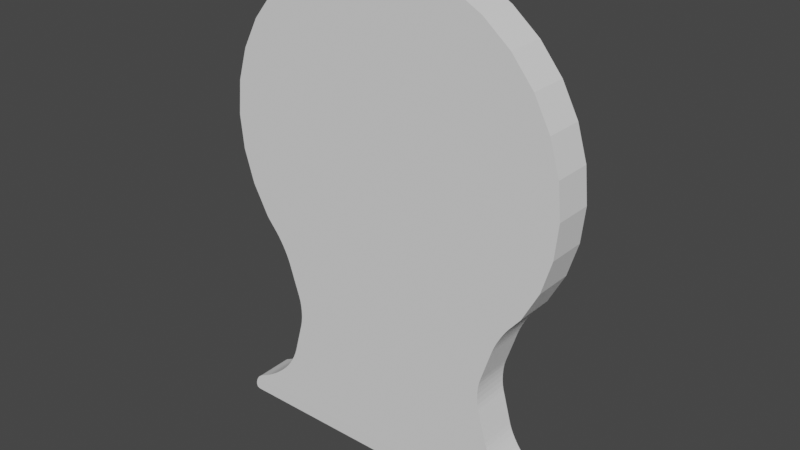 # Source: StarPlate.blend  (saved by Blender 2.80.75; exported with 4.5.12 LTS)
import bpy
from mathutils import Matrix  # noqa: F401  (used for matrix-valued properties, if any)

bpy.ops.wm.read_factory_settings(use_empty=True)
scene = bpy.context.scene
scene.name = 'Scene'

# ---- collections
col_collection = bpy.data.collections.new('Collection'); scene.collection.children.link(col_collection)

# ---- world
world_world = bpy.data.worlds.new('World'); scene.world = world_world
world_world.use_nodes = True; world_world.node_tree.nodes.clear()
_N = world_world.node_tree.nodes; _L = world_world.node_tree.links
n0 = _N.new('ShaderNodeOutputWorld'); n0.name = 'World Output'; n0.location = (300, 300)
n1 = _N.new('ShaderNodeBackground'); n1.name = 'Background'; n1.location = (10, 300)
n1.inputs[0].default_value = (0.05088, 0.05088, 0.05088, 1.0)
_L.new(n1.outputs[0], n0.inputs[0])
n0.is_active_output = True
world_world.color = (0.05088, 0.05088, 0.05088)
world_world.use_sun_shadow = False
world_world.sun_shadow_jitter_overblur = 0.0

# ---- meshes
me_cylinder = bpy.data.meshes.new('Cylinder')
me_cylinder.from_pydata([(-1.281, -0.1404, -2.637e-06), (-1.281, 0.1404, 2.637e-06), (-1.256, -0.1404, -0.2498), (-1.256, 0.1404, -0.2498), (-1.183, -0.1403, -0.49), (-1.183, 0.1404, -0.49), (-1.065, -0.1403, -0.7114), (-1.065, 0.1404, -0.7114), (1.065, -0.1403, -0.7114), (1.065, 0.1404, -0.7114), (1.183, -0.1403, -0.49), (1.183, 0.1404, -0.49), (1.256, -0.1404, -0.2498), (1.256, 0.1404, -0.2498), (1.281, -0.1404, -2.22e-06), (1.281, 0.1404, 3.055e-06), (1.256, -0.1404, 0.2498), (1.256, 0.1404, 0.2498), (1.183, -0.1404, 0.49), (1.183, 0.1403, 0.49), (1.065, -0.1404, 0.7114), (1.065, 0.1403, 0.7114), (0.9055, -0.1404, 0.9055), (0.9055, 0.1403, 0.9055), (0.7114, -0.1404, 1.065), (0.7114, 0.1403, 1.065), (0.49, -0.1404, 1.183), (0.49, 0.1403, 1.183), (0.2498, -0.1404, 1.256), (0.2498, 0.1403, 1.256), (-1.23e-06, -0.1404, 1.281), (-1.243e-06, 0.1403, 1.281), (-0.2498, -0.1404, 1.256), (-0.2498, 0.1403, 1.256), (-0.49, -0.1404, 1.183), (-0.49, 0.1403, 1.183), (-0.7114, -0.1404, 1.065), (-0.7114, 0.1403, 1.065), (-0.9055, -0.1404, 0.9055), (-0.9055, 0.1403, 0.9055), (-1.065, -0.1404, 0.7114), (-1.065, 0.1403, 0.7114), (-1.183, -0.1404, 0.49), (-1.183, 0.1403, 0.49), (-1.256, -0.1404, 0.2498), (-1.256, 0.1404, 0.2498), (-0.9821, -0.1403, -0.8122), (-0.8681, -0.1403, -1.02), (-0.961, -0.1403, -0.8402), (-0.9388, -0.1403, -0.8742), (-0.917, -0.1403, -0.9118), (-0.897, -0.1403, -0.9504), (-0.8804, -0.1403, -0.9874), (-0.8683, 0.1404, -1.02), (-0.9821, 0.1404, -0.8122), (-0.8805, 0.1404, -0.9874), (-0.8971, 0.1404, -0.9504), (-0.917, 0.1404, -0.9118), (-0.9388, 0.1404, -0.8742), (-0.961, 0.1404, -0.8402), (1.18, -0.1407, -2.101), (0.9884, -0.1405, -1.959), (1.149, -0.1407, -2.083), (1.115, -0.1406, -2.062), (1.079, -0.1406, -2.036), (1.045, -0.1406, -2.01), (1.014, -0.1405, -1.983), (0.9888, 0.1402, -1.958), (1.181, 0.14, -2.099), (1.014, 0.1402, -1.982), (1.045, 0.1401, -2.008), (1.08, 0.1401, -2.035), (1.116, 0.1401, -2.06), (1.15, 0.14, -2.082), (-1.18, 0.1399, -2.098), (-0.9877, 0.1401, -1.957), (-1.149, 0.14, -2.081), (-1.115, 0.14, -2.059), (-1.079, 0.14, -2.034), (-1.044, 0.1401, -2.008), (-1.013, 0.1401, -1.981), (-0.9875, -0.1406, -1.958), (-1.179, -0.1408, -2.1), (-1.013, -0.1406, -1.982), (-1.044, -0.1406, -2.009), (-1.078, -0.1407, -2.036), (-1.114, -0.1407, -2.061), (-1.148, -0.1407, -2.083), (0.8682, -0.1403, -1.02), (0.9821, -0.1403, -0.8122), (0.8804, -0.1403, -0.9874), (0.8971, -0.1403, -0.9504), (0.917, -0.1403, -0.9118), (0.9388, -0.1403, -0.8742), (0.961, -0.1403, -0.8402), (0.9821, 0.1404, -0.8122), (0.8682, 0.1404, -1.02), (0.961, 0.1404, -0.8402), (0.9388, 0.1404, -0.8742), (0.917, 0.1404, -0.9118), (0.8971, 0.1404, -0.9504), (0.8804, 0.1404, -0.9874), (-0.789, -0.1403, -1.263), (-0.7833, -0.1404, -1.494), (-0.7804, -0.1403, -1.296), (-0.7746, -0.1403, -1.336), (-0.7718, -0.1403, -1.378), (-0.7725, -0.1403, -1.42), (-0.7764, -0.1404, -1.46), (-0.7838, 0.1403, -1.496), (-0.7892, 0.1404, -1.265), (-0.7768, 0.1403, -1.462), (-0.7728, 0.1404, -1.423), (-0.7722, 0.1404, -1.38), (-0.7748, 0.1404, -1.338), (-0.7806, 0.1404, -1.299), (0.7835, -0.1404, -1.495), (0.7891, -0.1403, -1.264), (0.7766, -0.1404, -1.461), (0.7727, -0.1403, -1.421), (0.772, -0.1403, -1.379), (0.7747, -0.1403, -1.337), (0.7805, -0.1403, -1.297), (0.7891, 0.1404, -1.264), (0.7837, 0.1404, -1.495), (0.7805, 0.1404, -1.297), (0.7747, 0.1404, -1.337), (0.7721, 0.1404, -1.379), (0.7727, 0.1404, -1.421), (0.7767, 0.1404, -1.461), (0.8479, 0.1403, -1.73), (0.964, 0.1402, -1.933), (0.859, 0.1403, -1.763), (0.8751, 0.1403, -1.8), (0.8951, 0.1403, -1.837), (0.9176, 0.1402, -1.874), (0.9411, 0.1402, -1.906), (0.9635, -0.1405, -1.933), (0.8477, -0.1404, -1.73), (0.9406, -0.1405, -1.907), (0.9172, -0.1405, -1.875), (0.8947, -0.1405, -1.838), (0.8748, -0.1404, -1.8), (0.8587, -0.1404, -1.763), (-0.8472, -0.1404, -1.729), (-0.9628, -0.1406, -1.933), (-0.8582, -0.1405, -1.762), (-0.8742, -0.1405, -1.799), (-0.8941, -0.1405, -1.837), (-0.9165, -0.1405, -1.874), (-0.94, -0.1405, -1.906), (-0.9637, 0.1402, -1.933), (-0.8475, 0.1403, -1.73), (-0.9407, 0.1402, -1.906), (-0.9172, 0.1402, -1.874), (-0.8947, 0.1402, -1.837), (-0.8747, 0.1402, -1.8), (-0.8586, 0.1403, -1.763), (-1.241, -0.1409, -2.131), (-1.302, -0.1406, -2.231), (-1.234, -0.141, -2.163), (-1.257, -0.1409, -2.142), (-1.272, -0.1409, -2.156), (-1.284, -0.1408, -2.173), (-1.294, -0.1407, -2.192), (-1.3, -0.1407, -2.212), (-1.304, 0.1401, -2.228), (-1.243, 0.1398, -2.129), (-1.235, 0.1397, -2.16), (-1.302, 0.14, -2.209), (-1.296, 0.14, -2.19), (-1.286, 0.1399, -2.171), (-1.273, 0.1398, -2.154), (-1.258, 0.1398, -2.139), (1.304, -0.1404, -2.232), (1.244, -0.1408, -2.133), (1.236, -0.1408, -2.164), (1.302, -0.1405, -2.214), (1.296, -0.1406, -2.194), (1.287, -0.1407, -2.175), (1.274, -0.1407, -2.158), (1.259, -0.1408, -2.143), (1.245, 0.1399, -2.131), (1.306, 0.1403, -2.23), (1.237, 0.1399, -2.161), (1.261, 0.1399, -2.141), (1.275, 0.14, -2.155), (1.288, 0.14, -2.172), (1.298, 0.1401, -2.191), (1.304, 0.1402, -2.211), (-1.275, 0.1404, -2.264), (-1.304, 0.1402, -2.235), (-1.295, 0.1403, -2.255), (-1.302, -0.1405, -2.238), (-1.274, -0.1403, -2.266), (-1.294, -0.1404, -2.258), (1.276, -0.1402, -2.268), (1.304, -0.1404, -2.239), (1.296, -0.1403, -2.259), (1.306, 0.1403, -2.237), (1.277, 0.1405, -2.265), (1.297, 0.1404, -2.257)], [], [(0, 1, 3, 2), (2, 3, 5, 4), (4, 5, 7, 6), (47, 53, 110, 102), (117, 123, 96, 88), (145, 151, 75, 81), (0, 2, 4, 6, 46, 48, 49, 50, 51, 52, 47, 102, 104, 105, 106, 107, 108, 103, 144, 146, 147, 148, 149, 150, 145, 81, 83, 84, 85, 86, 87, 82, 158, 160, 176, 175, 60, 62, 63, 64, 65, 66, 61, 137, 139, 140, 141, 142, 143, 138, 116, 118, 119, 120, 121, 122, 117, 88, 90, 91, 92, 93, 94, 89, 8, 10, 12, 14, 16, 18, 20, 22, 24, 26, 28, 30, 32, 34, 36, 38, 40, 42, 44), (89, 95, 9, 8), (103, 109, 152, 144), (8, 9, 11, 10), (10, 11, 13, 12), (12, 13, 15, 14), (14, 15, 17, 16), (16, 17, 19, 18), (18, 19, 21, 20), (20, 21, 23, 22), (22, 23, 25, 24), (24, 25, 27, 26), (26, 27, 29, 28), (28, 29, 31, 30), (30, 31, 33, 32), (32, 33, 35, 34), (34, 35, 37, 36), (36, 37, 39, 38), (38, 39, 41, 40), (40, 41, 43, 42), (61, 67, 131, 137), (42, 43, 45, 44), (44, 45, 1, 0), (6, 7, 54, 46), (175, 182, 68, 60), (174, 176, 160, 159, 193, 195, 194, 196, 198, 197), (166, 168, 184, 183, 199, 201, 200, 190, 192, 191), (159, 166, 191, 193), (3, 1, 45, 43, 41, 39, 37, 35, 33, 31, 29, 27, 25, 23, 21, 19, 17, 15, 13, 11, 9, 95, 97, 98, 99, 100, 101, 96, 123, 125, 126, 127, 128, 129, 124, 130, 132, 133, 134, 135, 136, 131, 67, 69, 70, 71, 72, 73, 68, 182, 184, 168, 167, 74, 76, 77, 78, 79, 80, 75, 151, 153, 154, 155, 156, 157, 152, 109, 111, 112, 113, 114, 115, 110, 53, 55, 56, 57, 58, 59, 54, 7, 5), (138, 130, 124, 116), (53, 47, 52, 55), (55, 52, 51, 56), (56, 51, 50, 57), (57, 50, 49, 58), (58, 49, 48, 59), (59, 48, 46, 54), (74, 82, 87, 76), (76, 87, 86, 77), (77, 86, 85, 78), (78, 85, 84, 79), (79, 84, 83, 80), (80, 83, 81, 75), (67, 61, 66, 69), (69, 66, 65, 70), (70, 65, 64, 71), (71, 64, 63, 72), (72, 63, 62, 73), (73, 62, 60, 68), (95, 89, 94, 97), (97, 94, 93, 98), (98, 93, 92, 99), (99, 92, 91, 100), (100, 91, 90, 101), (101, 90, 88, 96), (109, 103, 108, 111), (111, 108, 107, 112), (112, 107, 106, 113), (113, 106, 105, 114), (114, 105, 104, 115), (115, 104, 102, 110), (123, 117, 122, 125), (125, 122, 121, 126), (126, 121, 120, 127), (127, 120, 119, 128), (128, 119, 118, 129), (129, 118, 116, 124), (130, 138, 143, 132), (132, 143, 142, 133), (133, 142, 141, 134), (134, 141, 140, 135), (135, 140, 139, 136), (136, 139, 137, 131), (151, 145, 150, 153), (153, 150, 149, 154), (154, 149, 148, 155), (155, 148, 147, 156), (156, 147, 146, 157), (157, 146, 144, 152), (183, 174, 197, 199), (158, 161, 160), (161, 162, 160), (162, 163, 160), (163, 164, 160), (164, 165, 160), (165, 159, 160), (166, 169, 168), (169, 170, 168), (170, 171, 168), (171, 172, 168), (172, 173, 168), (173, 167, 168), (174, 177, 176), (177, 178, 176), (178, 179, 176), (179, 180, 176), (180, 181, 176), (181, 175, 176), (182, 185, 184), (185, 186, 184), (186, 187, 184), (187, 188, 184), (188, 189, 184), (189, 183, 184), (166, 159, 165, 169), (169, 165, 164, 170), (170, 164, 163, 171), (171, 163, 162, 172), (172, 162, 161, 173), (173, 161, 158, 167), (182, 175, 181, 185), (185, 181, 180, 186), (186, 180, 179, 187), (187, 179, 178, 188), (188, 178, 177, 189), (189, 177, 174, 183), (82, 74, 167, 158), (190, 194, 195, 192), (192, 195, 193, 191), (199, 197, 198, 201), (201, 198, 196, 200), (190, 200, 196, 194)])
_uv = me_cylinder.uv_layers.new(name='UVMap')
_uv.uv.foreach_set('vector', [0.04501, 0.3702, 0.00117, 0.3655, 0.01004, 0.3226, 0.05211, 0.3345, 0.05211, 0.3345, 0.01004, 0.3226, 0.02576, 0.2826, 0.06558, 0.3004, 0.06558, 0.3004, 0.02576, 0.2826, 0.04604, 0.2463, 0.08475, 0.2681, 0.1165, 0.2172, 0.0775, 0.1995, 0.09303, 0.1648, 0.1324, 0.1805, 0.3832, 0.2033, 0.4261, 0.199, 0.4309, 0.2366, 0.3885, 0.2418, 0.1287, 0.06852, 0.09186, 0.07465, 0.09112, 0.07011, 0.1269, 0.06402, 0.6537, 0.4099, 0.6909, 0.4135, 0.7267, 0.4244, 0.7596, 0.442, 0.7747, 0.4544, 0.7797, 0.4575, 0.7848, 0.4608, 0.7903, 0.4641, 0.7961, 0.467, 0.8016, 0.4695, 0.8065, 0.4713, 0.8425, 0.4831, 0.8475, 0.4844, 0.8534, 0.4852, 0.8596, 0.4856, 0.8659, 0.4856, 0.8718, 0.485, 0.8769, 0.4839, 0.9119, 0.4745, 0.9168, 0.4728, 0.9223, 0.4704, 0.9279, 0.4675, 0.9333, 0.4641, 0.9382, 0.4607, 0.9431, 0.4564, 0.9482, 0.4515, 0.9535, 0.446, 0.959, 0.4397, 0.9647, 0.4324, 0.9685, 0.427, 0.9719, 0.4218, 0.9745, 0.4171, 0.9793, 0.4076, 0.9841, 0.4087, 0.9841, 0.7851, 0.9793, 0.7863, 0.9744, 0.7766, 0.9718, 0.7719, 0.9684, 0.7667, 0.9646, 0.7613, 0.959, 0.756, 0.9535, 0.7512, 0.9483, 0.7474, 0.9432, 0.7436, 0.9382, 0.7402, 0.9334, 0.7367, 0.928, 0.7334, 0.9223, 0.7304, 0.9169, 0.728, 0.912, 0.7264, 0.877, 0.7169, 0.8719, 0.7158, 0.866, 0.7152, 0.8598, 0.7151, 0.8535, 0.7155, 0.8476, 0.7164, 0.8426, 0.7177, 0.8064, 0.7294, 0.8015, 0.7312, 0.796, 0.7337, 0.7903, 0.7367, 0.7847, 0.7399, 0.7796, 0.7432, 0.7746, 0.747, 0.7596, 0.7593, 0.7266, 0.7769, 0.6908, 0.7878, 0.6536, 0.7914, 0.6163, 0.7878, 0.5806, 0.7769, 0.5476, 0.7592, 0.5187, 0.7355, 0.495, 0.7066, 0.4773, 0.6736, 0.4665, 0.6378, 0.4628, 0.6006, 0.4665, 0.5634, 0.4774, 0.5276, 0.495, 0.4946, 0.5187, 0.4657, 0.5477, 0.442, 0.5806, 0.4244, 0.6164, 0.4135, 0.3954, 0.2844, 0.4412, 0.2717, 0.4475, 0.2928, 0.403, 0.3039, 0.1399, 0.1401, 0.09834, 0.1405, 0.09607, 0.1059, 0.1366, 0.1029, 0.403, 0.3039, 0.4475, 0.2928, 0.4576, 0.3341, 0.4134, 0.3411, 0.4134, 0.3411, 0.4576, 0.3341, 0.4625, 0.3776, 0.4178, 0.3783, 0.4178, 0.3783, 0.4625, 0.3776, 0.4601, 0.4222, 0.4157, 0.4154, 0.4157, 0.4154, 0.4601, 0.4222, 0.4496, 0.4662, 0.4069, 0.4514, 0.4069, 0.4514, 0.4496, 0.4662, 0.4309, 0.5076, 0.3916, 0.4851, 0.3916, 0.4851, 0.4309, 0.5076, 0.4047, 0.5449, 0.3702, 0.5153, 0.3702, 0.5153, 0.4047, 0.5449, 0.3718, 0.5767, 0.3435, 0.541, 0.3435, 0.541, 0.3718, 0.5767, 0.3334, 0.6017, 0.3123, 0.5611, 0.3123, 0.5611, 0.3334, 0.6017, 0.2907, 0.619, 0.2779, 0.5749, 0.2779, 0.5749, 0.2907, 0.619, 0.245, 0.6279, 0.2413, 0.5817, 0.2413, 0.5817, 0.245, 0.6279, 0.1976, 0.6275, 0.2042, 0.5809, 0.2042, 0.5809, 0.1976, 0.6275, 0.1527, 0.6151, 0.1685, 0.5721, 0.1685, 0.5721, 0.1527, 0.6151, 0.1119, 0.5948, 0.1354, 0.5563, 0.1354, 0.5563, 0.1119, 0.5948, 0.07592, 0.5675, 0.1062, 0.5344, 0.1062, 0.5344, 0.07592, 0.5675, 0.04591, 0.5341, 0.08174, 0.5075, 0.08174, 0.5075, 0.04591, 0.5341, 0.0228, 0.4957, 0.06291, 0.4764, 0.06291, 0.4764, 0.0228, 0.4957, 0.007388, 0.4537, 0.0503, 0.4423, 0.4134, 0.07886, 0.456, 0.09114, 0.4541, 0.09717, 0.411, 0.08422, 0.0503, 0.4423, 0.007388, 0.4537, 0.0001463, 0.4098, 0.0443, 0.4065, 0.0443, 0.4065, 0.0001463, 0.4098, 0.00117, 0.3655, 0.04501, 0.3702, 0.08475, 0.2681, 0.04604, 0.2463, 0.05771, 0.2284, 0.09686, 0.252, 0.4334, 0.04385, 0.4618, 0.03979, 0.4625, 0.05021, 0.4293, 0.04977, 0.9945, 0.7956, 0.9841, 0.7851, 0.9841, 0.4087, 0.9945, 0.3983, 0.9955, 0.3983, 0.9986, 0.3996, 0.9999, 0.4026, 0.9999, 0.7912, 0.9986, 0.7943, 0.9955, 0.7956, 0.9941, 0.398, 0.9837, 0.3876, 0.9837, 0.01056, 0.9941, 0.0001465, 0.9952, 0.0001463, 0.9983, 0.001408, 0.9995, 0.004455, 0.9995, 0.3937, 0.9983, 0.3968, 0.9952, 0.398, 0.1097, 0.03262, 0.1013, 0.00904, 0.1032, 0.006226, 0.1094, 0.03326, 0.6909, 0.3906, 0.6537, 0.3943, 0.6165, 0.3906, 0.5807, 0.3798, 0.5477, 0.3622, 0.5188, 0.3385, 0.495, 0.3096, 0.4774, 0.2766, 0.4665, 0.2408, 0.4628, 0.2036, 0.4665, 0.1664, 0.4773, 0.1306, 0.4949, 0.09764, 0.5186, 0.06872, 0.5475, 0.04499, 0.5805, 0.02734, 0.6162, 0.01646, 0.6535, 0.01278, 0.6907, 0.01642, 0.7265, 0.02725, 0.7594, 0.04486, 0.7745, 0.05717, 0.7795, 0.06028, 0.7845, 0.06358, 0.7901, 0.06681, 0.7959, 0.06977, 0.8014, 0.07224, 0.8063, 0.07406, 0.8425, 0.08579, 0.8475, 0.08706, 0.8533, 0.08792, 0.8596, 0.08831, 0.8659, 0.08821, 0.8718, 0.08761, 0.8768, 0.08657, 0.9117, 0.07701, 0.9166, 0.07535, 0.9221, 0.07296, 0.9277, 0.06998, 0.9331, 0.06663, 0.9379, 0.06313, 0.9429, 0.05884, 0.948, 0.05388, 0.9533, 0.04836, 0.9588, 0.04193, 0.9645, 0.03458, 0.9683, 0.02913, 0.9716, 0.02388, 0.9742, 0.01918, 0.9791, 0.00945, 0.9837, 0.01056, 0.9837, 0.3876, 0.9791, 0.3887, 0.9743, 0.3792, 0.9717, 0.3745, 0.9684, 0.3692, 0.9645, 0.3638, 0.9589, 0.3585, 0.9534, 0.3537, 0.9482, 0.3499, 0.9431, 0.3463, 0.9381, 0.3428, 0.9333, 0.3393, 0.9279, 0.336, 0.9223, 0.333, 0.9168, 0.3306, 0.9119, 0.329, 0.8771, 0.3195, 0.8721, 0.3185, 0.8662, 0.3179, 0.8599, 0.3178, 0.8536, 0.3182, 0.8478, 0.3191, 0.8428, 0.3204, 0.8064, 0.3321, 0.8015, 0.334, 0.796, 0.3364, 0.7903, 0.3394, 0.7847, 0.3426, 0.7797, 0.3459, 0.7746, 0.3497, 0.7596, 0.362, 0.7267, 0.3797, 0.3982, 0.1231, 0.44, 0.1343, 0.4297, 0.1696, 0.3878, 0.1585, 0.0775, 0.1995, 0.1165, 0.2172, 0.114, 0.2227, 0.07504, 0.2035, 0.07504, 0.2035, 0.114, 0.2227, 0.1109, 0.2288, 0.07198, 0.2083, 0.07198, 0.2083, 0.1109, 0.2288, 0.1074, 0.2352, 0.06848, 0.2136, 0.06848, 0.2136, 0.1074, 0.2352, 0.1037, 0.2415, 0.06476, 0.2189, 0.06476, 0.2189, 0.1037, 0.2415, 0.1001, 0.2472, 0.06108, 0.224, 0.06108, 0.224, 0.1001, 0.2472, 0.09686, 0.252, 0.05771, 0.2284, 0.08885, 0.0389, 0.1153, 0.04189, 0.1153, 0.04291, 0.08853, 0.04359, 0.08853, 0.04359, 0.1153, 0.04291, 0.1177, 0.0464, 0.08859, 0.04888, 0.08859, 0.04888, 0.1177, 0.0464, 0.1202, 0.05055, 0.089, 0.0545, 0.089, 0.0545, 0.1202, 0.05055, 0.1228, 0.05515, 0.08965, 0.06015, 0.08965, 0.06015, 0.1228, 0.05515, 0.125, 0.05977, 0.0904, 0.06547, 0.0904, 0.06547, 0.125, 0.05977, 0.1269, 0.06402, 0.09112, 0.07011, 0.456, 0.09114, 0.4134, 0.07886, 0.4158, 0.07375, 0.4577, 0.0851, 0.4577, 0.0851, 0.4158, 0.07375, 0.4186, 0.06825, 0.4594, 0.07819, 0.4594, 0.07819, 0.4186, 0.06825, 0.4216, 0.06276, 0.4609, 0.07082, 0.4609, 0.07082, 0.4216, 0.06276, 0.4245, 0.05764, 0.4619, 0.06344, 0.4619, 0.06344, 0.4245, 0.05764, 0.4271, 0.05323, 0.4625, 0.05645, 0.4625, 0.05645, 0.4271, 0.05323, 0.4293, 0.04977, 0.4625, 0.05021, 0.4412, 0.2717, 0.3954, 0.2844, 0.3937, 0.2781, 0.4393, 0.2663, 0.4393, 0.2663, 0.3937, 0.2781, 0.3919, 0.2709, 0.4373, 0.2602, 0.4373, 0.2602, 0.3919, 0.2709, 0.3903, 0.2631, 0.4354, 0.2537, 0.4354, 0.2537, 0.3903, 0.2631, 0.3893, 0.2555, 0.4336, 0.2473, 0.4336, 0.2473, 0.3893, 0.2555, 0.3886, 0.2482, 0.4321, 0.2415, 0.4321, 0.2415, 0.3886, 0.2482, 0.3885, 0.2418, 0.4309, 0.2366, 0.09834, 0.1405, 0.1399, 0.1401, 0.1397, 0.1463, 0.09855, 0.1441, 0.09855, 0.1441, 0.1397, 0.1463, 0.139, 0.1532, 0.09831, 0.1483, 0.09831, 0.1483, 0.139, 0.1532, 0.1379, 0.1606, 0.09757, 0.1528, 0.09757, 0.1528, 0.1379, 0.1606, 0.1363, 0.1678, 0.09636, 0.1573, 0.09636, 0.1573, 0.1363, 0.1678, 0.1344, 0.1746, 0.09478, 0.1614, 0.09478, 0.1614, 0.1344, 0.1746, 0.1324, 0.1805, 0.09303, 0.1648, 0.4261, 0.199, 0.3832, 0.2033, 0.3829, 0.1964, 0.426, 0.1948, 0.426, 0.1948, 0.3829, 0.1964, 0.3831, 0.1888, 0.4261, 0.1899, 0.4261, 0.1899, 0.3831, 0.1888, 0.3837, 0.1807, 0.4267, 0.1845, 0.4267, 0.1845, 0.3837, 0.1807, 0.3848, 0.1728, 0.4275, 0.179, 0.4275, 0.179, 0.3848, 0.1728, 0.3862, 0.1652, 0.4285, 0.1739, 0.4285, 0.1739, 0.3862, 0.1652, 0.3878, 0.1585, 0.4297, 0.1696, 0.44, 0.1343, 0.3982, 0.1231, 0.3996, 0.1169, 0.4422, 0.1292, 0.4422, 0.1292, 0.3996, 0.1169, 0.4015, 0.11, 0.4447, 0.1231, 0.4447, 0.1231, 0.4015, 0.11, 0.4038, 0.103, 0.4472, 0.1164, 0.4472, 0.1164, 0.4038, 0.103, 0.4063, 0.09604, 0.4498, 0.1096, 0.4498, 0.1096, 0.4063, 0.09604, 0.4088, 0.08968, 0.4521, 0.103, 0.4521, 0.103, 0.4088, 0.08968, 0.411, 0.08422, 0.4541, 0.09717, 0.09186, 0.07465, 0.1287, 0.06852, 0.1304, 0.07315, 0.09262, 0.07927, 0.09262, 0.07927, 0.1304, 0.07315, 0.1321, 0.07872, 0.09347, 0.08458, 0.09347, 0.08458, 0.1321, 0.07872, 0.1337, 0.0849, 0.09431, 0.09028, 0.09431, 0.09028, 0.1337, 0.0849, 0.1351, 0.09126, 0.09507, 0.09598, 0.09507, 0.09598, 0.1351, 0.09126, 0.1361, 0.09739, 0.09566, 0.1013, 0.09566, 0.1013, 0.1361, 0.09739, 0.1366, 0.1029, 0.09607, 0.1059, 0.449, 0.01119, 0.4371, 0.03578, 0.4373, 0.03497, 0.4465, 0.007574, 0.9793, 0.4076, 0.9809, 0.4052, 0.9841, 0.4087, 0.9809, 0.4052, 0.9831, 0.4029, 0.9841, 0.4087, 0.9831, 0.4029, 0.9857, 0.401, 0.9841, 0.4087, 0.9857, 0.401, 0.9886, 0.3995, 0.9841, 0.4087, 0.9886, 0.3995, 0.9916, 0.3986, 0.9841, 0.4087, 0.9916, 0.3986, 0.9945, 0.3983, 0.9841, 0.4087, 0.9941, 0.398, 0.9913, 0.3977, 0.9837, 0.3876, 0.9913, 0.3977, 0.9883, 0.3968, 0.9837, 0.3876, 0.9883, 0.3968, 0.9854, 0.3953, 0.9837, 0.3876, 0.9854, 0.3953, 0.9828, 0.3934, 0.9837, 0.3876, 0.9828, 0.3934, 0.9806, 0.3911, 0.9837, 0.3876, 0.9806, 0.3911, 0.9791, 0.3887, 0.9837, 0.3876, 0.9945, 0.7956, 0.9916, 0.7952, 0.9841, 0.7851, 0.9916, 0.7952, 0.9886, 0.7943, 0.9841, 0.7851, 0.9886, 0.7943, 0.9857, 0.7928, 0.9841, 0.7851, 0.9857, 0.7928, 0.9831, 0.7909, 0.9841, 0.7851, 0.9831, 0.7909, 0.9809, 0.7887, 0.9841, 0.7851, 0.9809, 0.7887, 0.9793, 0.7863, 0.9841, 0.7851, 0.9791, 0.00945, 0.9806, 0.007042, 0.9837, 0.01056, 0.9806, 0.007042, 0.9828, 0.004799, 0.9837, 0.01056, 0.9828, 0.004799, 0.9854, 0.002872, 0.9837, 0.01056, 0.9854, 0.002872, 0.9883, 0.001394, 0.9837, 0.01056, 0.9883, 0.001394, 0.9913, 0.0004641, 0.9837, 0.01056, 0.9913, 0.0004641, 0.9941, 0.0001465, 0.9837, 0.01056, 0.1013, 0.00904, 0.1097, 0.03262, 0.1096, 0.03304, 0.09857, 0.01232, 0.09857, 0.01232, 0.1096, 0.03304, 0.1096, 0.03369, 0.09613, 0.01582, 0.09613, 0.01582, 0.1096, 0.03369, 0.1099, 0.03448, 0.09403, 0.01951, 0.09403, 0.01951, 0.1099, 0.03448, 0.1104, 0.0353, 0.0923, 0.02331, 0.0923, 0.02331, 0.1104, 0.0353, 0.1112, 0.03603, 0.09099, 0.02715, 0.09099, 0.02715, 0.1112, 0.03603, 0.1121, 0.03651, 0.09006, 0.03094, 0.4618, 0.03979, 0.4334, 0.04385, 0.4346, 0.04273, 0.4609, 0.03483, 0.4609, 0.03483, 0.4346, 0.04273, 0.4356, 0.0414, 0.4595, 0.02982, 0.4595, 0.02982, 0.4356, 0.0414, 0.4364, 0.03999, 0.4575, 0.02484, 0.4575, 0.02484, 0.4364, 0.03999, 0.437, 0.03861, 0.4551, 0.02003, 0.4551, 0.02003, 0.437, 0.03861, 0.4374, 0.03738, 0.4522, 0.01546, 0.4522, 0.01546, 0.4374, 0.03738, 0.4371, 0.03578, 0.449, 0.01119, 0.1153, 0.04189, 0.08885, 0.0389, 0.09006, 0.03094, 0.1121, 0.03651, 0.1108, 0.000477, 0.1124, 0.03369, 0.1106, 0.03298, 0.1068, 0.003234, 0.1068, 0.003234, 0.1106, 0.03298, 0.1094, 0.03326, 0.1032, 0.006226, 0.4465, 0.007574, 0.4373, 0.03497, 0.4364, 0.03356, 0.4422, 0.003689, 0.4422, 0.003689, 0.4364, 0.03356, 0.4352, 0.0326, 0.4375, 0.0001463, 0.1108, 0.000477, 0.4375, 0.0001463, 0.4352, 0.0326, 0.1124, 0.03369])
me_cylinder.use_remesh_preserve_volume = False
me_cylinder.use_remesh_preserve_attributes = False
me_cylinder.use_mirror_vertex_groups = False
me_cylinder.update()
me_cylinder_001 = bpy.data.meshes.new('Cylinder.001')
me_cylinder_001.from_pydata([(-1.087, -0.03219, -2.903e-05), (-1.087, 0.03219, 2.903e-05), (-1.067, -0.032, -0.2122), (-1.067, 0.03238, -0.2121), (-1.005, -0.03181, -0.4162), (-1.005, 0.03257, -0.4161), (-0.9042, -0.03165, -0.6042), (-0.9042, 0.03273, -0.6041), (-0.7689, -0.0315, -0.769), (-0.7689, 0.03288, -0.7689), (-0.6041, -0.03137, -0.9042), (-0.6041, 0.03301, -0.9041), (-0.4161, -0.03128, -1.005), (-0.4161, 0.0331, -1.005), (-0.2121, -0.03123, -1.067), (-0.2121, 0.03315, -1.066), (-8.073e-08, -0.03121, -1.087), (-8.355e-08, 0.03317, -1.087), (0.2121, -0.03123, -1.067), (0.2121, 0.03315, -1.066), (0.4161, -0.03128, -1.005), (0.4161, 0.0331, -1.005), (0.6041, -0.03137, -0.9042), (0.6041, 0.03301, -0.9041), (0.7689, -0.0315, -0.769), (0.7689, 0.03288, -0.7689), (0.9042, -0.03165, -0.6042), (0.9042, 0.03273, -0.6041), (1.005, -0.03181, -0.4162), (1.005, 0.03257, -0.4161), (1.067, -0.032, -0.2122), (1.067, 0.03238, -0.2121), (1.087, -0.03219, -2.867e-05), (1.087, 0.03219, 2.938e-05), (1.067, -0.03238, 0.2121), (1.067, 0.032, 0.2122), (1.005, -0.03257, 0.4161), (1.005, 0.03181, 0.4162), (0.9042, -0.03273, 0.6041), (0.9042, 0.03165, 0.6042), (0.7689, -0.03288, 0.7689), (0.7689, 0.0315, 0.769), (0.6041, -0.03301, 0.9041), (0.6041, 0.03137, 0.9042), (0.4161, -0.0331, 1.005), (0.4161, 0.03128, 1.005), (0.2121, -0.03315, 1.066), (0.2121, 0.03123, 1.067), (-1.049e-06, -0.03317, 1.087), (-1.051e-06, 0.03121, 1.087), (-0.2121, -0.03315, 1.066), (-0.2121, 0.03123, 1.067), (-0.4161, -0.0331, 1.005), (-0.4161, 0.03128, 1.005), (-0.6041, -0.03301, 0.9041), (-0.6041, 0.03137, 0.9042), (-0.7689, -0.03288, 0.7689), (-0.7689, 0.0315, 0.7689), (-0.9042, -0.03273, 0.6041), (-0.9042, 0.03165, 0.6042), (-1.005, -0.03257, 0.4161), (-1.005, 0.03181, 0.4162), (-1.067, -0.03238, 0.2121), (-1.067, 0.032, 0.2122)], [], [(0, 1, 3, 2), (2, 3, 5, 4), (4, 5, 7, 6), (6, 7, 9, 8), (8, 9, 11, 10), (10, 11, 13, 12), (12, 13, 15, 14), (14, 15, 17, 16), (16, 17, 19, 18), (18, 19, 21, 20), (20, 21, 23, 22), (22, 23, 25, 24), (24, 25, 27, 26), (26, 27, 29, 28), (28, 29, 31, 30), (30, 31, 33, 32), (32, 33, 35, 34), (34, 35, 37, 36), (36, 37, 39, 38), (38, 39, 41, 40), (40, 41, 43, 42), (42, 43, 45, 44), (44, 45, 47, 46), (46, 47, 49, 48), (48, 49, 51, 50), (50, 51, 53, 52), (52, 53, 55, 54), (54, 55, 57, 56), (56, 57, 59, 58), (58, 59, 61, 60), (3, 1, 63, 61, 59, 57, 55, 53, 51, 49, 47, 45, 43, 41, 39, 37, 35, 33, 31, 29, 27, 25, 23, 21, 19, 17, 15, 13, 11, 9, 7, 5), (60, 61, 63, 62), (62, 63, 1, 0), (0, 2, 4, 6, 8, 10, 12, 14, 16, 18, 20, 22, 24, 26, 28, 30, 32, 34, 36, 38, 40, 42, 44, 46, 48, 50, 52, 54, 56, 58, 60, 62)])
_uv = me_cylinder_001.uv_layers.new(name='UVMap')
_uv.uv.foreach_set('vector', [1.0, 0.5, 1.0, 1.0, 0.9688, 1.0, 0.9688, 0.5, 0.9688, 0.5, 0.9688, 1.0, 0.9375, 1.0, 0.9375, 0.5, 0.9375, 0.5, 0.9375, 1.0, 0.9062, 1.0, 0.9062, 0.5, 0.9062, 0.5, 0.9062, 1.0, 0.875, 1.0, 0.875, 0.5, 0.875, 0.5, 0.875, 1.0, 0.8438, 1.0, 0.8438, 0.5, 0.8438, 0.5, 0.8438, 1.0, 0.8125, 1.0, 0.8125, 0.5, 0.8125, 0.5, 0.8125, 1.0, 0.7812, 1.0, 0.7812, 0.5, 0.7812, 0.5, 0.7812, 1.0, 0.75, 1.0, 0.75, 0.5, 0.75, 0.5, 0.75, 1.0, 0.7188, 1.0, 0.7188, 0.5, 0.7188, 0.5, 0.7188, 1.0, 0.6875, 1.0, 0.6875, 0.5, 0.6875, 0.5, 0.6875, 1.0, 0.6562, 1.0, 0.6562, 0.5, 0.6562, 0.5, 0.6562, 1.0, 0.625, 1.0, 0.625, 0.5, 0.625, 0.5, 0.625, 1.0, 0.5938, 1.0, 0.5938, 0.5, 0.5938, 0.5, 0.5938, 1.0, 0.5625, 1.0, 0.5625, 0.5, 0.5625, 0.5, 0.5625, 1.0, 0.5312, 1.0, 0.5312, 0.5, 0.5312, 0.5, 0.5312, 1.0, 0.5, 1.0, 0.5, 0.5, 0.5, 0.5, 0.5, 1.0, 0.4688, 1.0, 0.4688, 0.5, 0.4688, 0.5, 0.4688, 1.0, 0.4375, 1.0, 0.4375, 0.5, 0.4375, 0.5, 0.4375, 1.0, 0.4062, 1.0, 0.4062, 0.5, 0.4062, 0.5, 0.4062, 1.0, 0.375, 1.0, 0.375, 0.5, 0.375, 0.5, 0.375, 1.0, 0.3438, 1.0, 0.3438, 0.5, 0.3438, 0.5, 0.3438, 1.0, 0.3125, 1.0, 0.3125, 0.5, 0.3125, 0.5, 0.3125, 1.0, 0.2812, 1.0, 0.2812, 0.5, 0.2812, 0.5, 0.2812, 1.0, 0.25, 1.0, 0.25, 0.5, 0.25, 0.5, 0.25, 1.0, 0.2188, 1.0, 0.2188, 0.5, 0.2188, 0.5, 0.2188, 1.0, 0.1875, 1.0, 0.1875, 0.5, 0.1875, 0.5, 0.1875, 1.0, 0.1562, 1.0, 0.1562, 0.5, 0.1562, 0.5, 0.1562, 1.0, 0.125, 1.0, 0.125, 0.5, 0.125, 0.5, 0.125, 1.0, 0.09375, 1.0, 0.09375, 0.5, 0.09375, 0.5, 0.09375, 1.0, 0.0625, 1.0, 0.0625, 0.5, 0.2968, 0.4854, 0.25, 0.49, 0.2032, 0.4854, 0.1582, 0.4717, 0.1167, 0.4496, 0.08029, 0.4197, 0.05045, 0.3833, 0.02827, 0.3418, 0.01461, 0.2968, 0.01, 0.25, 0.01461, 0.2032, 0.02827, 0.1582, 0.05045, 0.1167, 0.08029, 0.08029, 0.1167, 0.05045, 0.1582, 0.02827, 0.2032, 0.01461, 0.25, 0.01, 0.2968, 0.01461, 0.3418, 0.02827, 0.3833, 0.05045, 0.4197, 0.08029, 0.4496, 0.1167, 0.4717, 0.1582, 0.4854, 0.2032, 0.49, 0.25, 0.4854, 0.2968, 0.4717, 0.3418, 0.4496, 0.3833, 0.4197, 0.4197, 0.3833, 0.4496, 0.3418, 0.4717, 0.0625, 0.5, 0.0625, 1.0, 0.03125, 1.0, 0.03125, 0.5, 0.03125, 0.5, 0.03125, 1.0, 0.0, 1.0, 0.0, 0.5, 0.75, 0.49, 0.7968, 0.4854, 0.8418, 0.4717, 0.8833, 0.4496, 0.9197, 0.4197, 0.9496, 0.3833, 0.9717, 0.3418, 0.9854, 0.2968, 0.99, 0.25, 0.9854, 0.2032, 0.9717, 0.1582, 0.9496, 0.1167, 0.9197, 0.08029, 0.8833, 0.05045, 0.8418, 0.02827, 0.7968, 0.01461, 0.75, 0.01, 0.7032, 0.01461, 0.6582, 0.02827, 0.6167, 0.05045, 0.5803, 0.08029, 0.5504, 0.1167, 0.5283, 0.1582, 0.5146, 0.2032, 0.51, 0.25, 0.5146, 0.2968, 0.5283, 0.3418, 0.5504, 0.3833, 0.5803, 0.4197, 0.6167, 0.4496, 0.6582, 0.4717, 0.7032, 0.4854])
me_cylinder_001.use_remesh_preserve_volume = False
me_cylinder_001.use_remesh_preserve_attributes = False
me_cylinder_001.use_mirror_vertex_groups = False
me_cylinder_001.update()

# ---- objects
ob_backpart = bpy.data.objects.new('BackPart', me_cylinder)
ob_frontpart = bpy.data.objects.new('FrontPart', me_cylinder_001)

# ---- transforms, parenting, visibility, modifiers, constraints
ob_backpart.location = (0.05288, -0.07644, 0.1313)
ob_backpart.lineart.crease_threshold = 0.0
ob_frontpart.location = (0.04824, 0.0763, 0.134)
ob_frontpart.lineart.crease_threshold = 0.0

# ---- collection membership
col_collection.objects.link(ob_backpart)
col_collection.objects.link(ob_frontpart)

# ---- scene / render settings (as saved in the file)
scene.frame_start = 1; scene.frame_end = 250; scene.frame_set(1)
scene.render.engine = 'BLENDER_EEVEE_NEXT'
scene.cycles.use_denoising = False
scene.cycles.samples = 128
scene.cycles.sampling_pattern = 'TABULATED_SOBOL'
scene.cycles.use_adaptive_sampling = False
scene.cycles.use_light_tree = False
scene.view_settings.view_transform = 'Filmic'
bpy.context.view_layer.update()

# ---- added for rendering (the .blend has no active camera and no usable light): camera, sun
cam_auto = bpy.data.cameras.new('AutoCamera')
cam_auto.lens = 50.0
cam_auto.sensor_width = 36.0
cam_auto.clip_end = 1000.0
ob_auto_camera = bpy.data.objects.new('AutoCamera', cam_auto)
scene.collection.objects.link(ob_auto_camera)
ob_auto_camera.location = (4.14017, -4.95751, 2.90673)
ob_auto_camera.rotation_euler = (1.09748, -7.21219e-08, 0.694738)
scene.camera = ob_auto_camera
light_auto_sun = bpy.data.lights.new('AutoSun', 'SUN')
light_auto_sun.energy = 3.0
light_auto_sun.angle = 0.0523599
ob_auto_sun = bpy.data.objects.new('AutoSun', light_auto_sun)
scene.collection.objects.link(ob_auto_sun)
ob_auto_sun.rotation_euler = (0.872665, 0.174533, 0.523599)
bpy.context.view_layer.update()
